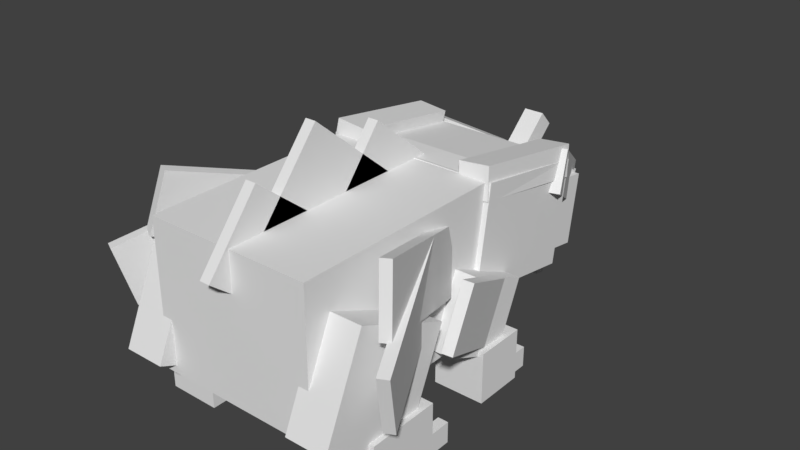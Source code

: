 # Source: Rhyhorn.blend  (saved by Blender 2.77.0; exported with 4.5.12 LTS)
import bpy
from mathutils import Matrix  # noqa: F401  (used for matrix-valued properties, if any)

bpy.ops.wm.read_factory_settings(use_empty=True)
scene = bpy.context.scene
scene.name = 'Scene'

# ---- collections
col_collection_1 = bpy.data.collections.new('Collection 1'); scene.collection.children.link(col_collection_1)

# ---- world
world_world = bpy.data.worlds.new('World'); scene.world = world_world
world_world.color = (0.05088, 0.05088, 0.05088)
world_world.use_sun_shadow = False
world_world.sun_shadow_jitter_overblur = 0.0
world_world.cycles.sampling_method = 'MANUAL'

# ---- meshes
me_body = bpy.data.meshes.new('Body')
me_body.from_pydata([(0.5, -0.4375, -0.75), (-0.5, -0.4375, -0.75), (-0.5, 0.4375, -0.75), (0.5, 0.4375, -0.75), (-0.5, -0.4375, 0.75), (0.5, -0.4375, 0.75), (0.5, 0.4375, 0.75), (-0.5, 0.4375, 0.75)], [], [(0, 1, 2, 3), (4, 5, 6, 7), (3, 2, 7, 6), (5, 4, 1, 0), (5, 0, 3, 6), (1, 4, 7, 2)])
_uv = me_body.uv_layers.new(name='UVMap')
_uv.uv.foreach_set('vector', [0.3125, 0.7031, 0.1875, 0.7031, 0.1875, 0.8125, 0.3125, 0.8125, 0.625, 0.7031, 0.5, 0.7031, 0.5, 0.8125, 0.625, 0.8125, 0.3125, 0.8125, 0.1875, 0.8125, 0.1875, 1.0, 0.3125, 1.0, 0.4375, 0.8125, 0.3125, 0.8125, 0.3125, 1.0, 0.4375, 1.0, 0.5, 0.7031, 0.3125, 0.7031, 0.3125, 0.8125, 0.5, 0.8125, 0.1875, 0.7031, 0.0, 0.7031, 0.0, 0.8125, 0.1875, 0.8125])
me_body.use_remesh_preserve_volume = False
me_body.use_remesh_preserve_attributes = False
me_body.use_mirror_vertex_groups = False
me_body.update()
me_left_front_leg = bpy.data.meshes.new('Left front leg')
me_left_front_leg.from_pydata([(0.09375, -0.2888, -0.1109), (-0.09375, -0.2888, -0.1109), (-0.09375, 0.1109, -0.2888), (0.09375, 0.1109, -0.2888), (-0.09375, -0.1109, 0.2888), (0.09375, -0.1109, 0.2888), (0.09375, 0.2888, 0.1109), (-0.09375, 0.2888, 0.1109)], [], [(0, 1, 2, 3), (4, 5, 6, 7), (3, 2, 7, 6), (5, 4, 1, 0), (5, 0, 3, 6), (1, 4, 7, 2)])
_uv = me_left_front_leg.uv_layers.new(name='UVMap')
_uv.uv.foreach_set('vector', [0.5156, 0.05469, 0.5391, 0.05469, 0.5391, 0.1094, 0.5156, 0.1094, 0.5938, 0.05469, 0.6172, 0.05469, 0.6172, 0.1094, 0.5938, 0.1094, 0.5156, 0.1094, 0.5391, 0.1094, 0.5391, 0.1641, 0.5156, 0.1641, 0.5391, 0.1094, 0.5625, 0.1094, 0.5625, 0.1641, 0.5391, 0.1641, 0.4609, 0.05469, 0.5156, 0.05469, 0.5156, 0.1094, 0.4609, 0.1094, 0.5391, 0.05469, 0.5938, 0.05469, 0.5938, 0.1094, 0.5391, 0.1094])
me_left_front_leg.use_remesh_preserve_volume = False
me_left_front_leg.use_remesh_preserve_attributes = False
me_left_front_leg.use_mirror_vertex_groups = False
me_left_front_leg.update()
me_left_front_foot = bpy.data.meshes.new('Left front foot')
me_left_front_foot.from_pydata([(0.1562, -0.1562, -0.1562), (-0.1562, -0.1562, -0.1562), (-0.1562, 0.1562, -0.1562), (0.1562, 0.1562, -0.1562), (-0.1562, -0.1562, 0.1563), (0.1562, -0.1562, 0.1563), (0.1562, 0.1562, 0.1563), (-0.1562, 0.1562, 0.1563)], [], [(0, 1, 2, 3), (4, 5, 6, 7), (3, 2, 7, 6), (5, 4, 1, 0), (5, 0, 3, 6), (1, 4, 7, 2)])
_uv = me_left_front_foot.uv_layers.new(name='UVMap')
_uv.uv.foreach_set('vector', [0.7031, 0.08594, 0.6641, 0.08594, 0.6641, 0.125, 0.7031, 0.125, 0.7812, 0.08594, 0.7422, 0.08594, 0.7422, 0.125, 0.7812, 0.125, 0.7031, 0.125, 0.6641, 0.125, 0.6641, 0.1641, 0.7031, 0.1641, 0.7422, 0.125, 0.7031, 0.125, 0.7031, 0.1641, 0.7422, 0.1641, 0.7422, 0.08594, 0.7031, 0.08594, 0.7031, 0.125, 0.7422, 0.125, 0.6641, 0.08594, 0.625, 0.08594, 0.625, 0.125, 0.6641, 0.125])
me_left_front_foot.use_remesh_preserve_volume = False
me_left_front_foot.use_remesh_preserve_attributes = False
me_left_front_foot.use_mirror_vertex_groups = False
me_left_front_foot.update()
me_left_front_claws_outer = bpy.data.meshes.new('Left front claws outer')
me_left_front_claws_outer.from_pydata([(0.03125, -0.0625, -0.0625), (-0.03125, -0.0625, -0.0625), (-0.03125, 0.0625, -0.0625), (0.03125, 0.0625, -0.0625), (-0.03125, -0.0625, 0.0625), (0.03125, -0.0625, 0.0625), (0.03125, 0.0625, 0.0625), (-0.03125, 0.0625, 0.0625)], [], [(0, 1, 2, 3), (4, 5, 6, 7), (3, 2, 7, 6), (5, 4, 1, 0), (5, 0, 3, 6), (1, 4, 7, 2)])
_uv = me_left_front_claws_outer.uv_layers.new(name='UVMap')
_uv.uv.foreach_set('vector', [0.1875, 0.1328, 0.1797, 0.1328, 0.1797, 0.1484, 0.1875, 0.1484, 0.2109, 0.1328, 0.2031, 0.1328, 0.2031, 0.1484, 0.2109, 0.1484, 0.1875, 0.1484, 0.1797, 0.1484, 0.1797, 0.1641, 0.1875, 0.1641, 0.1953, 0.1484, 0.1875, 0.1484, 0.1875, 0.1641, 0.1953, 0.1641, 0.2031, 0.1328, 0.1875, 0.1328, 0.1875, 0.1484, 0.2031, 0.1484, 0.1797, 0.1328, 0.1641, 0.1328, 0.1641, 0.1484, 0.1797, 0.1484])
me_left_front_claws_outer.use_remesh_preserve_volume = False
me_left_front_claws_outer.use_remesh_preserve_attributes = False
me_left_front_claws_outer.use_mirror_vertex_groups = False
me_left_front_claws_outer.update()
me_left_front_claws_inner = bpy.data.meshes.new('Left front claws inner')
me_left_front_claws_inner.from_pydata([(0.03125, -0.0625, -0.0625), (-0.03125, -0.0625, -0.0625), (-0.03125, 0.0625, -0.0625), (0.03125, 0.0625, -0.0625), (-0.03125, -0.0625, 0.0625), (0.03125, -0.0625, 0.0625), (0.03125, 0.0625, 0.0625), (-0.03125, 0.0625, 0.0625)], [], [(0, 1, 2, 3), (4, 5, 6, 7), (3, 2, 7, 6), (5, 4, 1, 0), (5, 0, 3, 6), (1, 4, 7, 2)])
_uv = me_left_front_claws_inner.uv_layers.new(name='UVMap')
_uv.uv.foreach_set('vector', [0.1797, 0.1328, 0.1875, 0.1328, 0.1875, 0.1484, 0.1797, 0.1484, 0.2031, 0.1328, 0.2109, 0.1328, 0.2109, 0.1484, 0.2031, 0.1484, 0.1797, 0.1484, 0.1875, 0.1484, 0.1875, 0.1641, 0.1797, 0.1641, 0.1875, 0.1484, 0.1953, 0.1484, 0.1953, 0.1641, 0.1875, 0.1641, 0.1641, 0.1328, 0.1797, 0.1328, 0.1797, 0.1484, 0.1641, 0.1484, 0.1875, 0.1328, 0.2031, 0.1328, 0.2031, 0.1484, 0.1875, 0.1484])
me_left_front_claws_inner.use_remesh_preserve_volume = False
me_left_front_claws_inner.use_remesh_preserve_attributes = False
me_left_front_claws_inner.use_mirror_vertex_groups = False
me_left_front_claws_inner.update()
me_left_leg_spines = bpy.data.meshes.new('Left leg spines')
me_left_leg_spines.from_pydata([(0.08928, -0.2709, -0.1315), (0.02862, -0.277, -0.1453), (0.03096, 0.06165, -0.3064), (0.09163, 0.06776, -0.2927), (-0.09163, -0.06776, 0.2927), (-0.03096, -0.06165, 0.3064), (-0.02862, 0.277, 0.1453), (-0.08928, 0.2709, 0.1315)], [], [(0, 1, 2, 3), (4, 5, 6, 7), (3, 2, 7, 6), (5, 4, 1, 0), (5, 0, 3, 6), (1, 4, 7, 2)])
_uv = me_left_leg_spines.uv_layers.new(name='UVMap')
_uv.uv.foreach_set('vector', [0.3906, 0.2031, 0.3828, 0.2031, 0.3828, 0.25, 0.3906, 0.25, 0.4609, 0.2031, 0.4531, 0.2031, 0.4531, 0.25, 0.4609, 0.25, 0.3906, 0.25, 0.3828, 0.25, 0.3828, 0.3125, 0.3906, 0.3125, 0.3984, 0.25, 0.3906, 0.25, 0.3906, 0.3125, 0.3984, 0.3125, 0.4531, 0.2031, 0.3906, 0.2031, 0.3906, 0.25, 0.4531, 0.25, 0.3828, 0.2031, 0.3203, 0.2031, 0.3203, 0.25, 0.3828, 0.25])
me_left_leg_spines.use_remesh_preserve_volume = False
me_left_leg_spines.use_remesh_preserve_attributes = False
me_left_leg_spines.use_mirror_vertex_groups = False
me_left_leg_spines.update()
me_head = bpy.data.meshes.new('Head')
me_head.from_pydata([(0.5312, -0.426, -0.6919), (-0.5312, -0.426, -0.6919), (-0.5312, 0.1913, -0.7897), (0.5312, 0.1913, -0.7897), (-0.5312, -0.3087, 0.04889), (0.5312, -0.3087, 0.04889), (0.5312, 0.3087, -0.04889), (-0.5312, 0.3087, -0.04889)], [], [(0, 1, 2, 3), (4, 5, 6, 7), (3, 2, 7, 6), (5, 4, 1, 0), (5, 0, 3, 6), (1, 4, 7, 2)])
_uv = me_head.uv_layers.new(name='UVMap')
_uv.uv.foreach_set('vector', [0.2266, 0.5234, 0.09375, 0.5234, 0.09375, 0.6016, 0.2266, 0.6016, 0.4531, 0.5234, 0.3203, 0.5234, 0.3203, 0.6016, 0.4531, 0.6016, 0.2266, 0.6016, 0.09375, 0.6016, 0.09375, 0.6953, 0.2266, 0.6953, 0.3594, 0.6016, 0.2266, 0.6016, 0.2266, 0.6953, 0.3594, 0.6953, 0.3203, 0.5234, 0.2266, 0.5234, 0.2266, 0.6016, 0.3203, 0.6016, 0.09375, 0.5234, 0.0, 0.5234, 0.0, 0.6016, 0.09375, 0.6016])
me_head.use_remesh_preserve_volume = False
me_head.use_remesh_preserve_attributes = False
me_head.use_mirror_vertex_groups = False
me_head.update()
me_snout_tip_head = bpy.data.meshes.new('Snout tip head')
me_snout_tip_head.from_pydata([(0.3125, -0.2368, 0.02406), (-0.3125, -0.2368, 0.02406), (-0.3125, 0.1459, -0.188), (0.3125, 0.1459, -0.188), (-0.3125, -0.1459, 0.188), (0.3125, -0.1459, 0.188), (0.3125, 0.2368, -0.02406), (-0.3125, 0.2368, -0.02406)], [], [(0, 1, 2, 3), (4, 5, 6, 7), (3, 2, 7, 6), (5, 4, 1, 0), (5, 0, 3, 6), (1, 4, 7, 2)])
_uv = me_snout_tip_head.uv_layers.new(name='UVMap')
_uv.uv.foreach_set('vector', [0.5, 0.3047, 0.5781, 0.3047, 0.5781, 0.3594, 0.5, 0.3594, 0.6016, 0.3047, 0.6797, 0.3047, 0.6797, 0.3594, 0.6016, 0.3594, 0.5, 0.3594, 0.5781, 0.3594, 0.5781, 0.3828, 0.5, 0.3828, 0.5781, 0.3594, 0.6562, 0.3594, 0.6562, 0.3828, 0.5781, 0.3828, 0.4766, 0.3047, 0.5, 0.3047, 0.5, 0.3594, 0.4766, 0.3594, 0.5781, 0.3047, 0.6016, 0.3047, 0.6016, 0.3594, 0.5781, 0.3594])
me_snout_tip_head.use_remesh_preserve_volume = False
me_snout_tip_head.use_remesh_preserve_attributes = False
me_snout_tip_head.use_mirror_vertex_groups = False
me_snout_tip_head.update()
me_jaw_head = bpy.data.meshes.new('Jaw head')
me_jaw_head.from_pydata([(0.3438, -0.125, -0.3125), (-0.3438, -0.125, -0.3125), (-0.3438, 0.125, -0.3125), (0.3438, 0.125, -0.3125), (-0.3438, -0.125, 0.3125), (0.3438, -0.125, 0.3125), (0.3438, 0.125, 0.3125), (-0.3438, 0.125, 0.3125)], [], [(0, 1, 2, 3), (4, 5, 6, 7), (3, 2, 7, 6), (5, 4, 1, 0), (5, 0, 3, 6), (1, 4, 7, 2)])
_uv = me_jaw_head.uv_layers.new(name='UVMap')
_uv.uv.foreach_set('vector', [0.5547, 0.1719, 0.6406, 0.1719, 0.6406, 0.2031, 0.5547, 0.2031, 0.7188, 0.1719, 0.8047, 0.1719, 0.8047, 0.2031, 0.7188, 0.2031, 0.5547, 0.2031, 0.6406, 0.2031, 0.6406, 0.2812, 0.5547, 0.2812, 0.6406, 0.2031, 0.7266, 0.2031, 0.7266, 0.2812, 0.6406, 0.2812, 0.4766, 0.1719, 0.5547, 0.1719, 0.5547, 0.2031, 0.4766, 0.2031, 0.6406, 0.1719, 0.7188, 0.1719, 0.7188, 0.2031, 0.6406, 0.2031])
me_jaw_head.use_remesh_preserve_volume = False
me_jaw_head.use_remesh_preserve_attributes = False
me_jaw_head.use_mirror_vertex_groups = False
me_jaw_head.update()
me_headfrill_pt1 = bpy.data.meshes.new('Headfrill pt1')
me_headfrill_pt1.from_pydata([(0.109, -0.1406, -0.3557), (-0.07743, -0.1602, -0.3557), (-0.09678, 0.02395, -0.385), (0.08969, 0.04355, -0.385), (-0.08969, -0.04355, 0.385), (0.09678, -0.02395, 0.385), (0.07743, 0.1602, 0.3557), (-0.109, 0.1406, 0.3557)], [], [(0, 1, 2, 3), (4, 5, 6, 7), (3, 2, 7, 6), (5, 4, 1, 0), (5, 0, 3, 6), (1, 4, 7, 2)])
_uv = me_headfrill_pt1.uv_layers.new(name='UVMap')
_uv.uv.foreach_set('vector', [0.1172, 0.3672, 0.09375, 0.3672, 0.09375, 0.3906, 0.1172, 0.3906, 0.2344, 0.3672, 0.2109, 0.3672, 0.2109, 0.3906, 0.2344, 0.3906, 0.1172, 0.3906, 0.09375, 0.3906, 0.09375, 0.4844, 0.1172, 0.4844, 0.1406, 0.3906, 0.1172, 0.3906, 0.1172, 0.4844, 0.1406, 0.4844, 0.2109, 0.3672, 0.1172, 0.3672, 0.1172, 0.3906, 0.2109, 0.3906, 0.09375, 0.3672, 0.0, 0.3672, 0.0, 0.3906, 0.09375, 0.3906])
me_headfrill_pt1.use_remesh_preserve_volume = False
me_headfrill_pt1.use_remesh_preserve_attributes = False
me_headfrill_pt1.use_mirror_vertex_groups = False
me_headfrill_pt1.update()
me_fangs_head = bpy.data.meshes.new('Fangs head')
me_fangs_head.from_pydata([(0.4062, -0.06662, -0.02109), (-0.4062, -0.06662, -0.02109), (-0.4062, 0.05684, -0.04064), (0.4062, 0.05684, -0.04064), (-0.4062, -0.05684, 0.04064), (0.4062, -0.05684, 0.04064), (0.4062, 0.06662, 0.02109), (-0.4062, 0.06662, 0.02109)], [], [(0, 1, 2, 3), (4, 5, 6, 7), (3, 2, 7, 6), (5, 4, 1, 0), (5, 0, 3, 6), (1, 4, 7, 2)])
_uv = me_fangs_head.uv_layers.new(name='UVMap')
_uv.uv.foreach_set('vector', [0.4844, 0.8281, 0.5859, 0.8281, 0.5859, 0.8438, 0.4844, 0.8438, 0.5938, 0.8281, 0.6953, 0.8281, 0.6953, 0.8438, 0.5938, 0.8438, 0.4844, 0.8438, 0.5859, 0.8438, 0.5859, 0.8516, 0.4844, 0.8516, 0.5859, 0.8438, 0.6875, 0.8438, 0.6875, 0.8516, 0.5859, 0.8516, 0.4766, 0.8281, 0.4844, 0.8281, 0.4844, 0.8438, 0.4766, 0.8438, 0.5859, 0.8281, 0.5938, 0.8281, 0.5938, 0.8438, 0.5859, 0.8438])
me_fangs_head.use_remesh_preserve_volume = False
me_fangs_head.use_remesh_preserve_attributes = False
me_fangs_head.use_mirror_vertex_groups = False
me_fangs_head.update()
me_headfrill_pt2 = bpy.data.meshes.new('Headfrill pt2')
me_headfrill_pt2.from_pydata([(0.07743, -0.1602, -0.3557), (-0.109, -0.1406, -0.3557), (-0.08969, 0.04355, -0.385), (0.09678, 0.02395, -0.385), (-0.09678, -0.02395, 0.385), (0.08969, -0.04355, 0.385), (0.109, 0.1406, 0.3557), (-0.07743, 0.1602, 0.3557)], [], [(0, 1, 2, 3), (4, 5, 6, 7), (3, 2, 7, 6), (5, 4, 1, 0), (5, 0, 3, 6), (1, 4, 7, 2)])
_uv = me_headfrill_pt2.uv_layers.new(name='UVMap')
_uv.uv.foreach_set('vector', [0.3594, 0.3672, 0.3359, 0.3672, 0.3359, 0.3906, 0.3594, 0.3906, 0.4766, 0.3672, 0.4531, 0.3672, 0.4531, 0.3906, 0.4766, 0.3906, 0.3594, 0.3906, 0.3359, 0.3906, 0.3359, 0.4844, 0.3594, 0.4844, 0.3828, 0.3906, 0.3594, 0.3906, 0.3594, 0.4844, 0.3828, 0.4844, 0.4531, 0.3672, 0.3594, 0.3672, 0.3594, 0.3906, 0.4531, 0.3906, 0.3359, 0.3672, 0.2422, 0.3672, 0.2422, 0.3906, 0.3359, 0.3906])
me_headfrill_pt2.use_remesh_preserve_volume = False
me_headfrill_pt2.use_remesh_preserve_attributes = False
me_headfrill_pt2.use_mirror_vertex_groups = False
me_headfrill_pt2.update()
me_horn_head = bpy.data.meshes.new('Horn head')
me_horn_head.from_pydata([(0.0625, -0.1523, 0.07165), (-0.0625, -0.1523, 0.07165), (-0.0625, 0.06085, -0.1569), (0.0625, 0.06085, -0.1569), (-0.0625, -0.06085, 0.1569), (0.0625, -0.06085, 0.1569), (0.0625, 0.1523, -0.07165), (-0.0625, 0.1523, -0.07165)], [], [(0, 1, 2, 3), (4, 5, 6, 7), (3, 2, 7, 6), (5, 4, 1, 0), (5, 0, 3, 6), (1, 4, 7, 2)])
_uv = me_horn_head.uv_layers.new(name='UVMap')
_uv.uv.foreach_set('vector', [0.4922, 0.4531, 0.5078, 0.4531, 0.5078, 0.4922, 0.4922, 0.4922, 0.5234, 0.4531, 0.5391, 0.4531, 0.5391, 0.4922, 0.5234, 0.4922, 0.4922, 0.4922, 0.5078, 0.4922, 0.5078, 0.5078, 0.4922, 0.5078, 0.5078, 0.4922, 0.5234, 0.4922, 0.5234, 0.5078, 0.5078, 0.5078, 0.4766, 0.4531, 0.4922, 0.4531, 0.4922, 0.4922, 0.4766, 0.4922, 0.5078, 0.4531, 0.5234, 0.4531, 0.5234, 0.4922, 0.5078, 0.4922])
me_horn_head.use_remesh_preserve_volume = False
me_horn_head.use_remesh_preserve_attributes = False
me_horn_head.use_mirror_vertex_groups = False
me_horn_head.update()
me_snoutarea_frill1_head = bpy.data.meshes.new('Snoutarea frill1 head')
me_snoutarea_frill1_head.from_pydata([(-0.05557, -0.2746, -0.2433), (-0.1696, -0.2681, -0.1925), (-0.2068, -0.04765, -0.3044), (-0.09277, -0.05419, -0.3552), (0.09277, 0.05419, 0.3552), (0.2068, 0.04765, 0.3044), (0.1696, 0.2681, 0.1925), (0.05557, 0.2746, 0.2433)], [], [(0, 1, 2, 3), (4, 5, 6, 7), (3, 2, 7, 6), (5, 4, 1, 0), (5, 0, 3, 6), (1, 4, 7, 2)])
_uv = me_snoutarea_frill1_head.uv_layers.new(name='UVMap')
_uv.uv.foreach_set('vector', [0.5625, 0.3906, 0.5781, 0.3906, 0.5781, 0.4219, 0.5625, 0.4219, 0.6641, 0.3906, 0.6797, 0.3906, 0.6797, 0.4219, 0.6641, 0.4219, 0.5625, 0.4219, 0.5781, 0.4219, 0.5781, 0.5078, 0.5625, 0.5078, 0.5781, 0.4219, 0.5938, 0.4219, 0.5938, 0.5078, 0.5781, 0.5078, 0.4766, 0.3906, 0.5625, 0.3906, 0.5625, 0.4219, 0.4766, 0.4219, 0.5781, 0.3906, 0.6641, 0.3906, 0.6641, 0.4219, 0.5781, 0.4219])
me_snoutarea_frill1_head.use_remesh_preserve_volume = False
me_snoutarea_frill1_head.use_remesh_preserve_attributes = False
me_snoutarea_frill1_head.use_mirror_vertex_groups = False
me_snoutarea_frill1_head.update()
me_snoutarea_frill2_head = bpy.data.meshes.new('Snoutarea frill2 head')
me_snoutarea_frill2_head.from_pydata([(0.1696, -0.2681, -0.1925), (0.05557, -0.2746, -0.2433), (0.09277, -0.05419, -0.3552), (0.2068, -0.04765, -0.3044), (-0.2068, 0.04765, 0.3044), (-0.09277, 0.05419, 0.3552), (-0.05557, 0.2746, 0.2433), (-0.1696, 0.2681, 0.1925)], [], [(0, 1, 2, 3), (4, 5, 6, 7), (3, 2, 7, 6), (5, 4, 1, 0), (5, 0, 3, 6), (1, 4, 7, 2)])
_uv = me_snoutarea_frill2_head.uv_layers.new(name='UVMap')
_uv.uv.foreach_set('vector', [0.5625, 0.3906, 0.5781, 0.3906, 0.5781, 0.4219, 0.5625, 0.4219, 0.6641, 0.3906, 0.6797, 0.3906, 0.6797, 0.4219, 0.6641, 0.4219, 0.5625, 0.4219, 0.5781, 0.4219, 0.5781, 0.5078, 0.5625, 0.5078, 0.5781, 0.4219, 0.5938, 0.4219, 0.5938, 0.5078, 0.5781, 0.5078, 0.4766, 0.3906, 0.5625, 0.3906, 0.5625, 0.4219, 0.4766, 0.4219, 0.5781, 0.3906, 0.6641, 0.3906, 0.6641, 0.4219, 0.5781, 0.4219])
me_snoutarea_frill2_head.use_remesh_preserve_volume = False
me_snoutarea_frill2_head.use_remesh_preserve_attributes = False
me_snoutarea_frill2_head.use_mirror_vertex_groups = False
me_snoutarea_frill2_head.update()
me_snoutarea_lift_head = bpy.data.meshes.new('Snoutarea lift head')
me_snoutarea_lift_head.from_pydata([(0.375, -0.1716, -0.1494), (-0.375, -0.1716, -0.1494), (-0.375, -0.06672, -0.2175), (0.375, -0.06672, -0.2175), (-0.375, 0.06672, 0.2175), (0.375, 0.06672, 0.2175), (0.375, 0.1716, 0.1494), (-0.375, 0.1716, 0.1494)], [], [(0, 1, 2, 3), (4, 5, 6, 7), (3, 2, 7, 6), (5, 4, 1, 0), (5, 0, 3, 6), (1, 4, 7, 2)])
_uv = me_snoutarea_lift_head.uv_layers.new(name='UVMap')
_uv.uv.foreach_set('vector', [0.625, 0.625, 0.5312, 0.625, 0.5312, 0.6406, 0.625, 0.6406, 0.7734, 0.625, 0.6797, 0.625, 0.6797, 0.6406, 0.7734, 0.6406, 0.625, 0.6406, 0.5312, 0.6406, 0.5312, 0.6953, 0.625, 0.6953, 0.7188, 0.6406, 0.625, 0.6406, 0.625, 0.6953, 0.7188, 0.6953, 0.6797, 0.625, 0.625, 0.625, 0.625, 0.6406, 0.6797, 0.6406, 0.5312, 0.625, 0.4766, 0.625, 0.4766, 0.6406, 0.5312, 0.6406])
me_snoutarea_lift_head.use_remesh_preserve_volume = False
me_snoutarea_lift_head.use_remesh_preserve_attributes = False
me_snoutarea_lift_head.use_mirror_vertex_groups = False
me_snoutarea_lift_head.update()
me_snoutarea_upper_head = bpy.data.meshes.new('Snoutarea upper head')
me_snoutarea_upper_head.from_pydata([(0.4062, -0.2503, -0.1818), (-0.4062, -0.2503, -0.1818), (-0.4062, 0.1818, -0.2503), (0.4062, 0.1818, -0.2503), (-0.4062, -0.1818, 0.2503), (0.4062, -0.1818, 0.2503), (0.4062, 0.2503, 0.1818), (-0.4062, 0.2503, 0.1818)], [], [(0, 1, 2, 3), (4, 5, 6, 7), (3, 2, 7, 6), (5, 4, 1, 0), (5, 0, 3, 6), (1, 4, 7, 2)])
_uv = me_snoutarea_upper_head.uv_layers.new(name='UVMap')
_uv.uv.foreach_set('vector', [0.6328, 0.5078, 0.5312, 0.5078, 0.5312, 0.5625, 0.6328, 0.5625, 0.7891, 0.5078, 0.6875, 0.5078, 0.6875, 0.5625, 0.7891, 0.5625, 0.6328, 0.5625, 0.5312, 0.5625, 0.5312, 0.6172, 0.6328, 0.6172, 0.7344, 0.5625, 0.6328, 0.5625, 0.6328, 0.6172, 0.7344, 0.6172, 0.6875, 0.5078, 0.6328, 0.5078, 0.6328, 0.5625, 0.6875, 0.5625, 0.5312, 0.5078, 0.4766, 0.5078, 0.4766, 0.5625, 0.5312, 0.5625])
me_snoutarea_upper_head.use_remesh_preserve_volume = False
me_snoutarea_upper_head.use_remesh_preserve_attributes = False
me_snoutarea_upper_head.use_mirror_vertex_groups = False
me_snoutarea_upper_head.update()
me_left_body_spines = bpy.data.meshes.new('Left body spines')
me_left_body_spines.from_pydata([(0.2351, -0.05965, -0.4107), (0.1789, -0.05965, -0.4381), (0.1336, 0.3008, -0.3452), (0.1898, 0.3008, -0.3178), (-0.1898, -0.3008, 0.3178), (-0.1336, -0.3008, 0.3452), (-0.1789, 0.05965, 0.4381), (-0.2351, 0.05965, 0.4107)], [], [(0, 1, 2, 3), (4, 5, 6, 7), (3, 2, 7, 6), (5, 4, 1, 0), (5, 0, 3, 6), (1, 4, 7, 2)])
_uv = me_left_body_spines.uv_layers.new(name='UVMap')
_uv.uv.foreach_set('vector', [0.875, 0.8438, 0.8828, 0.8438, 0.8828, 0.8906, 0.875, 0.8906, 0.9922, 0.8438, 1.0, 0.8438, 1.0, 0.8906, 0.9922, 0.8906, 0.875, 0.8906, 0.8828, 0.8906, 0.8828, 1.0, 0.875, 1.0, 0.8828, 0.8906, 0.8906, 0.8906, 0.8906, 1.0, 0.8828, 1.0, 0.7656, 0.8438, 0.875, 0.8438, 0.875, 0.8906, 0.7656, 0.8906, 0.8828, 0.8438, 0.9922, 0.8438, 0.9922, 0.8906, 0.8828, 0.8906])
me_left_body_spines.use_remesh_preserve_volume = False
me_left_body_spines.use_remesh_preserve_attributes = False
me_left_body_spines.use_mirror_vertex_groups = False
me_left_body_spines.update()
me_body_spine1 = bpy.data.meshes.new('Body spine1')
me_body_spine1.from_pydata([(0.03125, -0.5367, 0.03247), (-0.03125, -0.5367, 0.03247), (-0.03125, 0.1433, -0.5182), (0.03125, 0.1433, -0.5182), (-0.03125, -0.1433, 0.5182), (0.03125, -0.1433, 0.5182), (0.03125, 0.5367, -0.03247), (-0.03125, 0.5367, -0.03247)], [], [(0, 1, 2, 3), (4, 5, 6, 7), (3, 2, 7, 6), (5, 4, 1, 0), (5, 0, 3, 6), (1, 4, 7, 2)])
_uv = me_body_spine1.uv_layers.new(name='UVMap')
_uv.uv.foreach_set('vector', [0.07812, 0.1797, 0.08594, 0.1797, 0.08594, 0.2891, 0.07812, 0.2891, 0.1641, 0.1797, 0.1719, 0.1797, 0.1719, 0.2891, 0.1641, 0.2891, 0.07812, 0.2891, 0.08594, 0.2891, 0.08594, 0.3672, 0.07812, 0.3672, 0.08594, 0.2891, 0.09375, 0.2891, 0.09375, 0.3672, 0.08594, 0.3672, 0.0, 0.1797, 0.07812, 0.1797, 0.07812, 0.2891, 0.0, 0.2891, 0.08594, 0.1797, 0.1641, 0.1797, 0.1641, 0.2891, 0.08594, 0.2891])
me_body_spine1.use_remesh_preserve_volume = False
me_body_spine1.use_remesh_preserve_attributes = False
me_body_spine1.use_mirror_vertex_groups = False
me_body_spine1.update()
me_body_spine2 = bpy.data.meshes.new('Body spine2')
me_body_spine2.from_pydata([(0.03125, -0.04183, -0.536), (-0.03125, -0.04183, -0.536), (-0.03125, 0.5206, 0.1343), (0.03125, 0.5206, 0.1343), (-0.03125, -0.5206, -0.1343), (0.03125, -0.5206, -0.1343), (0.03125, 0.04183, 0.536), (-0.03125, 0.04183, 0.536)], [], [(0, 1, 2, 3), (4, 5, 6, 7), (3, 2, 7, 6), (5, 4, 1, 0), (5, 0, 3, 6), (1, 4, 7, 2)])
_uv = me_body_spine2.uv_layers.new(name='UVMap')
_uv.uv.foreach_set('vector', [0.07812, 0.1797, 0.08594, 0.1797, 0.08594, 0.2891, 0.07812, 0.2891, 0.1641, 0.1797, 0.1719, 0.1797, 0.1719, 0.2891, 0.1641, 0.2891, 0.07812, 0.2891, 0.08594, 0.2891, 0.08594, 0.3672, 0.07812, 0.3672, 0.08594, 0.2891, 0.09375, 0.2891, 0.09375, 0.3672, 0.08594, 0.3672, 0.0, 0.1797, 0.07812, 0.1797, 0.07812, 0.2891, 0.0, 0.2891, 0.08594, 0.1797, 0.1641, 0.1797, 0.1641, 0.2891, 0.08594, 0.2891])
me_body_spine2.use_remesh_preserve_volume = False
me_body_spine2.use_remesh_preserve_attributes = False
me_body_spine2.use_mirror_vertex_groups = False
me_body_spine2.update()
me_body_spine3 = bpy.data.meshes.new('Body spine3')
me_body_spine3.from_pydata([(0.03125, -0.3909, -0.08553), (-0.03125, -0.3909, -0.08553), (-0.03125, -0.002376, -0.4002), (0.03125, -0.002376, -0.4002), (-0.03125, 0.002376, 0.4002), (0.03125, 0.002376, 0.4002), (0.03125, 0.3909, 0.08553), (-0.03125, 0.3909, 0.08553)], [], [(0, 1, 2, 3), (4, 5, 6, 7), (3, 2, 7, 6), (5, 4, 1, 0), (5, 0, 3, 6), (1, 4, 7, 2)])
_uv = me_body_spine3.uv_layers.new(name='UVMap')
_uv.uv.foreach_set('vector', [0.07812, 0.2266, 0.08594, 0.2266, 0.08594, 0.2891, 0.07812, 0.2891, 0.1641, 0.2266, 0.1719, 0.2266, 0.1719, 0.2891, 0.1641, 0.2891, 0.07812, 0.2891, 0.08594, 0.2891, 0.08594, 0.3672, 0.07812, 0.3672, 0.08594, 0.2891, 0.09375, 0.2891, 0.09375, 0.3672, 0.08594, 0.3672, 0.0, 0.2266, 0.07812, 0.2266, 0.07812, 0.2891, 0.0, 0.2891, 0.08594, 0.2266, 0.1641, 0.2266, 0.1641, 0.2891, 0.08594, 0.2891])
me_body_spine3.use_remesh_preserve_volume = False
me_body_spine3.use_remesh_preserve_attributes = False
me_body_spine3.use_mirror_vertex_groups = False
me_body_spine3.update()
me_right_body_spines2 = bpy.data.meshes.new('Right body spines2')
me_right_body_spines2.from_pydata([(-0.0787, -0.2969, -0.3649), (-0.1368, -0.3024, -0.3426), (-0.2032, 0.05674, -0.4278), (-0.145, 0.06218, -0.4501), (0.145, -0.06218, 0.4501), (0.2032, -0.05674, 0.4278), (0.1368, 0.3024, 0.3426), (0.0787, 0.2969, 0.3649)], [], [(0, 1, 2, 3), (4, 5, 6, 7), (3, 2, 7, 6), (5, 4, 1, 0), (5, 0, 3, 6), (1, 4, 7, 2)])
_uv = me_right_body_spines2.uv_layers.new(name='UVMap')
_uv.uv.foreach_set('vector', [0.8828, 0.6406, 0.875, 0.6406, 0.875, 0.6875, 0.8828, 0.6875, 1.0, 0.6406, 0.9922, 0.6406, 0.9922, 0.6875, 1.0, 0.6875, 0.8828, 0.6875, 0.875, 0.6875, 0.875, 0.7969, 0.8828, 0.7969, 0.8906, 0.6875, 0.8828, 0.6875, 0.8828, 0.7969, 0.8906, 0.7969, 0.9922, 0.6406, 0.8828, 0.6406, 0.8828, 0.6875, 0.9922, 0.6875, 0.875, 0.6406, 0.7656, 0.6406, 0.7656, 0.6875, 0.875, 0.6875])
me_right_body_spines2.use_remesh_preserve_volume = False
me_right_body_spines2.use_remesh_preserve_attributes = False
me_right_body_spines2.use_mirror_vertex_groups = False
me_right_body_spines2.update()
me_right_body_spines = bpy.data.meshes.new('Right body spines')
me_right_body_spines.from_pydata([(-0.1789, -0.05964, -0.4381), (-0.2351, -0.05964, -0.4107), (-0.1898, 0.3008, -0.3178), (-0.1336, 0.3008, -0.3452), (0.1336, -0.3008, 0.3452), (0.1898, -0.3008, 0.3178), (0.2351, 0.05964, 0.4107), (0.1789, 0.05964, 0.4381)], [], [(0, 1, 2, 3), (4, 5, 6, 7), (3, 2, 7, 6), (5, 4, 1, 0), (5, 0, 3, 6), (1, 4, 7, 2)])
_uv = me_right_body_spines.uv_layers.new(name='UVMap')
_uv.uv.foreach_set('vector', [0.875, 0.8438, 0.8828, 0.8438, 0.8828, 0.8906, 0.875, 0.8906, 0.9922, 0.8438, 1.0, 0.8438, 1.0, 0.8906, 0.9922, 0.8906, 0.875, 0.8906, 0.8828, 0.8906, 0.8828, 1.0, 0.875, 1.0, 0.8828, 0.8906, 0.8906, 0.8906, 0.8906, 1.0, 0.8828, 1.0, 0.7656, 0.8438, 0.875, 0.8438, 0.875, 0.8906, 0.7656, 0.8906, 0.8828, 0.8438, 0.9922, 0.8438, 0.9922, 0.8906, 0.8828, 0.8906])
me_right_body_spines.use_remesh_preserve_volume = False
me_right_body_spines.use_remesh_preserve_attributes = False
me_right_body_spines.use_mirror_vertex_groups = False
me_right_body_spines.update()
me_left_body_spines2 = bpy.data.meshes.new('Left body spines2')
me_left_body_spines2.from_pydata([(0.1368, -0.3024, -0.3426), (0.07865, -0.297, -0.3649), (0.145, 0.06214, -0.4502), (0.2032, 0.05669, -0.4278), (-0.2032, -0.05669, 0.4278), (-0.145, -0.06214, 0.4502), (-0.07865, 0.297, 0.3649), (-0.1368, 0.3024, 0.3426)], [], [(0, 1, 2, 3), (4, 5, 6, 7), (3, 2, 7, 6), (5, 4, 1, 0), (5, 0, 3, 6), (1, 4, 7, 2)])
_uv = me_left_body_spines2.uv_layers.new(name='UVMap')
_uv.uv.foreach_set('vector', [0.875, 0.6406, 0.8828, 0.6406, 0.8828, 0.6875, 0.875, 0.6875, 0.9922, 0.6406, 1.0, 0.6406, 1.0, 0.6875, 0.9922, 0.6875, 0.875, 0.6875, 0.8828, 0.6875, 0.8828, 0.7969, 0.875, 0.7969, 0.8828, 0.6875, 0.8906, 0.6875, 0.8906, 0.7969, 0.8828, 0.7969, 0.7656, 0.6406, 0.875, 0.6406, 0.875, 0.6875, 0.7656, 0.6875, 0.8828, 0.6406, 0.9922, 0.6406, 0.9922, 0.6875, 0.8828, 0.6875])
me_left_body_spines2.use_remesh_preserve_volume = False
me_left_body_spines2.use_remesh_preserve_attributes = False
me_left_body_spines2.use_mirror_vertex_groups = False
me_left_body_spines2.update()
me_left_hind_leg = bpy.data.meshes.new('Left hind leg')
me_left_hind_leg.from_pydata([(0.125, -0.4126, -0.1584), (-0.125, -0.4126, -0.1584), (-0.125, 0.1584, -0.4126), (0.125, 0.1584, -0.4126), (-0.125, -0.1584, 0.4126), (0.125, -0.1584, 0.4126), (0.125, 0.4126, 0.1584), (-0.125, 0.4126, 0.1584)], [], [(0, 1, 2, 3), (4, 5, 6, 7), (3, 2, 7, 6), (5, 4, 1, 0), (5, 0, 3, 6), (1, 4, 7, 2)])
_uv = me_left_hind_leg.uv_layers.new(name='UVMap')
_uv.uv.foreach_set('vector', [0.1094, 0.007813, 0.07812, 0.007813, 0.07812, 0.08594, 0.1094, 0.08594, 0.2188, 0.007813, 0.1875, 0.007813, 0.1875, 0.08594, 0.2188, 0.08594, 0.1094, 0.08594, 0.07812, 0.08594, 0.07812, 0.1641, 0.1094, 0.1641, 0.1406, 0.08594, 0.1094, 0.08594, 0.1094, 0.1641, 0.1406, 0.1641, 0.1875, 0.007813, 0.1094, 0.007813, 0.1094, 0.08594, 0.1875, 0.08594, 0.07812, 0.007813, 0.0, 0.007813, 0.0, 0.08594, 0.07812, 0.08594])
me_left_hind_leg.use_remesh_preserve_volume = False
me_left_hind_leg.use_remesh_preserve_attributes = False
me_left_hind_leg.use_mirror_vertex_groups = False
me_left_hind_leg.update()
me_left_hind_foot = bpy.data.meshes.new('Left hind foot')
me_left_hind_foot.from_pydata([(0.1562, -0.1563, -0.2187), (-0.1562, -0.1563, -0.2187), (-0.1562, 0.1562, -0.2187), (0.1562, 0.1562, -0.2187), (-0.1562, -0.1563, 0.2188), (0.1562, -0.1563, 0.2188), (0.1562, 0.1562, 0.2188), (-0.1562, 0.1562, 0.2188)], [], [(0, 1, 2, 3), (4, 5, 6, 7), (3, 2, 7, 6), (5, 4, 1, 0), (5, 0, 3, 6), (1, 4, 7, 2)])
_uv = me_left_hind_foot.uv_layers.new(name='UVMap')
_uv.uv.foreach_set('vector', [0.2734, 0.07031, 0.3125, 0.07031, 0.3125, 0.1094, 0.2734, 0.1094, 0.3672, 0.07031, 0.4062, 0.07031, 0.4062, 0.1094, 0.3672, 0.1094, 0.2734, 0.1094, 0.3125, 0.1094, 0.3125, 0.1641, 0.2734, 0.1641, 0.3125, 0.1094, 0.3516, 0.1094, 0.3516, 0.1641, 0.3125, 0.1641, 0.2188, 0.07031, 0.2734, 0.07031, 0.2734, 0.1094, 0.2188, 0.1094, 0.3125, 0.07031, 0.3672, 0.07031, 0.3672, 0.1094, 0.3125, 0.1094])
me_left_hind_foot.use_remesh_preserve_volume = False
me_left_hind_foot.use_remesh_preserve_attributes = False
me_left_hind_foot.use_mirror_vertex_groups = False
me_left_hind_foot.update()
me_left_hind_claws_inner = bpy.data.meshes.new('Left hind claws inner')
me_left_hind_claws_inner.from_pydata([(0.03125, -0.0625, -0.0625), (-0.03125, -0.0625, -0.0625), (-0.03125, 0.0625, -0.0625), (0.03125, 0.0625, -0.0625), (-0.03125, -0.0625, 0.0625), (0.03125, -0.0625, 0.0625), (0.03125, 0.0625, 0.0625), (-0.03125, 0.0625, 0.0625)], [], [(0, 1, 2, 3), (4, 5, 6, 7), (3, 2, 7, 6), (5, 4, 1, 0), (5, 0, 3, 6), (1, 4, 7, 2)])
_uv = me_left_hind_claws_inner.uv_layers.new(name='UVMap')
_uv.uv.foreach_set('vector', [0.1797, 0.1328, 0.1875, 0.1328, 0.1875, 0.1484, 0.1797, 0.1484, 0.2031, 0.1328, 0.2109, 0.1328, 0.2109, 0.1484, 0.2031, 0.1484, 0.1797, 0.1484, 0.1875, 0.1484, 0.1875, 0.1641, 0.1797, 0.1641, 0.1875, 0.1484, 0.1953, 0.1484, 0.1953, 0.1641, 0.1875, 0.1641, 0.1641, 0.1328, 0.1797, 0.1328, 0.1797, 0.1484, 0.1641, 0.1484, 0.1875, 0.1328, 0.2031, 0.1328, 0.2031, 0.1484, 0.1875, 0.1484])
me_left_hind_claws_inner.use_remesh_preserve_volume = False
me_left_hind_claws_inner.use_remesh_preserve_attributes = False
me_left_hind_claws_inner.use_mirror_vertex_groups = False
me_left_hind_claws_inner.update()
me_left_hind_claws_outer = bpy.data.meshes.new('Left hind claws outer')
me_left_hind_claws_outer.from_pydata([(0.03125, -0.0625, -0.0625), (-0.03125, -0.0625, -0.0625), (-0.03125, 0.0625, -0.0625), (0.03125, 0.0625, -0.0625), (-0.03125, -0.0625, 0.0625), (0.03125, -0.0625, 0.0625), (0.03125, 0.0625, 0.0625), (-0.03125, 0.0625, 0.0625)], [], [(0, 1, 2, 3), (4, 5, 6, 7), (3, 2, 7, 6), (5, 4, 1, 0), (5, 0, 3, 6), (1, 4, 7, 2)])
_uv = me_left_hind_claws_outer.uv_layers.new(name='UVMap')
_uv.uv.foreach_set('vector', [0.1875, 0.1328, 0.1797, 0.1328, 0.1797, 0.1484, 0.1875, 0.1484, 0.2109, 0.1328, 0.2031, 0.1328, 0.2031, 0.1484, 0.2109, 0.1484, 0.1875, 0.1484, 0.1797, 0.1484, 0.1797, 0.1641, 0.1875, 0.1641, 0.1953, 0.1484, 0.1875, 0.1484, 0.1875, 0.1641, 0.1953, 0.1641, 0.2031, 0.1328, 0.1875, 0.1328, 0.1875, 0.1484, 0.2031, 0.1484, 0.1797, 0.1328, 0.1641, 0.1328, 0.1641, 0.1484, 0.1797, 0.1484])
me_left_hind_claws_outer.use_remesh_preserve_volume = False
me_left_hind_claws_outer.use_remesh_preserve_attributes = False
me_left_hind_claws_outer.use_mirror_vertex_groups = False
me_left_hind_claws_outer.update()
me_right_front_leg = bpy.data.meshes.new('Right front leg')
me_right_front_leg.from_pydata([(0.09375, -0.2888, -0.1109), (-0.09375, -0.2888, -0.1109), (-0.09375, 0.1109, -0.2888), (0.09375, 0.1109, -0.2888), (-0.09375, -0.1109, 0.2888), (0.09375, -0.1109, 0.2888), (0.09375, 0.2888, 0.1109), (-0.09375, 0.2888, 0.1109)], [], [(0, 1, 2, 3), (4, 5, 6, 7), (3, 2, 7, 6), (5, 4, 1, 0), (5, 0, 3, 6), (1, 4, 7, 2)])
_uv = me_right_front_leg.uv_layers.new(name='UVMap')
_uv.uv.foreach_set('vector', [0.5156, 0.05469, 0.5391, 0.05469, 0.5391, 0.1094, 0.5156, 0.1094, 0.5938, 0.05469, 0.6172, 0.05469, 0.6172, 0.1094, 0.5938, 0.1094, 0.5156, 0.1094, 0.5391, 0.1094, 0.5391, 0.1641, 0.5156, 0.1641, 0.5391, 0.1094, 0.5625, 0.1094, 0.5625, 0.1641, 0.5391, 0.1641, 0.4609, 0.05469, 0.5156, 0.05469, 0.5156, 0.1094, 0.4609, 0.1094, 0.5391, 0.05469, 0.5938, 0.05469, 0.5938, 0.1094, 0.5391, 0.1094])
me_right_front_leg.use_remesh_preserve_volume = False
me_right_front_leg.use_remesh_preserve_attributes = False
me_right_front_leg.use_mirror_vertex_groups = False
me_right_front_leg.update()
me_right_leg_spines = bpy.data.meshes.new('Right leg spines')
me_right_leg_spines.from_pydata([(-0.02862, -0.277, -0.1453), (-0.08928, -0.2709, -0.1315), (-0.09163, 0.06776, -0.2927), (-0.03096, 0.06165, -0.3064), (0.03096, -0.06165, 0.3064), (0.09163, -0.06776, 0.2927), (0.08928, 0.2709, 0.1315), (0.02862, 0.277, 0.1453)], [], [(0, 1, 2, 3), (4, 5, 6, 7), (3, 2, 7, 6), (5, 4, 1, 0), (5, 0, 3, 6), (1, 4, 7, 2)])
_uv = me_right_leg_spines.uv_layers.new(name='UVMap')
_uv.uv.foreach_set('vector', [0.3906, 0.2031, 0.3828, 0.2031, 0.3828, 0.25, 0.3906, 0.25, 0.4609, 0.2031, 0.4531, 0.2031, 0.4531, 0.25, 0.4609, 0.25, 0.3906, 0.25, 0.3828, 0.25, 0.3828, 0.3125, 0.3906, 0.3125, 0.3984, 0.25, 0.3906, 0.25, 0.3906, 0.3125, 0.3984, 0.3125, 0.4531, 0.2031, 0.3906, 0.2031, 0.3906, 0.25, 0.4531, 0.25, 0.3828, 0.2031, 0.3203, 0.2031, 0.3203, 0.25, 0.3828, 0.25])
me_right_leg_spines.use_remesh_preserve_volume = False
me_right_leg_spines.use_remesh_preserve_attributes = False
me_right_leg_spines.use_mirror_vertex_groups = False
me_right_leg_spines.update()
me_right_front_foot = bpy.data.meshes.new('Right front foot')
me_right_front_foot.from_pydata([(0.1562, -0.1562, -0.1562), (-0.1562, -0.1562, -0.1562), (-0.1562, 0.1562, -0.1562), (0.1562, 0.1562, -0.1562), (-0.1562, -0.1562, 0.1563), (0.1562, -0.1562, 0.1563), (0.1562, 0.1562, 0.1563), (-0.1562, 0.1562, 0.1563)], [], [(0, 1, 2, 3), (4, 5, 6, 7), (3, 2, 7, 6), (5, 4, 1, 0), (5, 0, 3, 6), (1, 4, 7, 2)])
_uv = me_right_front_foot.uv_layers.new(name='UVMap')
_uv.uv.foreach_set('vector', [0.6641, 0.08594, 0.7031, 0.08594, 0.7031, 0.125, 0.6641, 0.125, 0.7422, 0.08594, 0.7812, 0.08594, 0.7812, 0.125, 0.7422, 0.125, 0.6641, 0.125, 0.7031, 0.125, 0.7031, 0.1641, 0.6641, 0.1641, 0.7031, 0.125, 0.7422, 0.125, 0.7422, 0.1641, 0.7031, 0.1641, 0.625, 0.08594, 0.6641, 0.08594, 0.6641, 0.125, 0.625, 0.125, 0.7031, 0.08594, 0.7422, 0.08594, 0.7422, 0.125, 0.7031, 0.125])
me_right_front_foot.use_remesh_preserve_volume = False
me_right_front_foot.use_remesh_preserve_attributes = False
me_right_front_foot.use_mirror_vertex_groups = False
me_right_front_foot.update()
me_right_front_claws_inner = bpy.data.meshes.new('Right front claws inner')
me_right_front_claws_inner.from_pydata([(0.03125, -0.0625, -0.0625), (-0.03125, -0.0625, -0.0625), (-0.03125, 0.0625, -0.0625), (0.03125, 0.0625, -0.0625), (-0.03125, -0.0625, 0.0625), (0.03125, -0.0625, 0.0625), (0.03125, 0.0625, 0.0625), (-0.03125, 0.0625, 0.0625)], [], [(0, 1, 2, 3), (4, 5, 6, 7), (3, 2, 7, 6), (5, 4, 1, 0), (5, 0, 3, 6), (1, 4, 7, 2)])
_uv = me_right_front_claws_inner.uv_layers.new(name='UVMap')
_uv.uv.foreach_set('vector', [0.1875, 0.1328, 0.1797, 0.1328, 0.1797, 0.1484, 0.1875, 0.1484, 0.2109, 0.1328, 0.2031, 0.1328, 0.2031, 0.1484, 0.2109, 0.1484, 0.1875, 0.1484, 0.1797, 0.1484, 0.1797, 0.1641, 0.1875, 0.1641, 0.1953, 0.1484, 0.1875, 0.1484, 0.1875, 0.1641, 0.1953, 0.1641, 0.2031, 0.1328, 0.1875, 0.1328, 0.1875, 0.1484, 0.2031, 0.1484, 0.1797, 0.1328, 0.1641, 0.1328, 0.1641, 0.1484, 0.1797, 0.1484])
me_right_front_claws_inner.use_remesh_preserve_volume = False
me_right_front_claws_inner.use_remesh_preserve_attributes = False
me_right_front_claws_inner.use_mirror_vertex_groups = False
me_right_front_claws_inner.update()
me_right_front_claws_outer = bpy.data.meshes.new('Right front claws outer')
me_right_front_claws_outer.from_pydata([(0.03125, -0.0625, -0.0625), (-0.03125, -0.0625, -0.0625), (-0.03125, 0.0625, -0.0625), (0.03125, 0.0625, -0.0625), (-0.03125, -0.0625, 0.0625), (0.03125, -0.0625, 0.0625), (0.03125, 0.0625, 0.0625), (-0.03125, 0.0625, 0.0625)], [], [(0, 1, 2, 3), (4, 5, 6, 7), (3, 2, 7, 6), (5, 4, 1, 0), (5, 0, 3, 6), (1, 4, 7, 2)])
_uv = me_right_front_claws_outer.uv_layers.new(name='UVMap')
_uv.uv.foreach_set('vector', [0.1875, 0.1328, 0.1797, 0.1328, 0.1797, 0.1484, 0.1875, 0.1484, 0.2109, 0.1328, 0.2031, 0.1328, 0.2031, 0.1484, 0.2109, 0.1484, 0.1875, 0.1484, 0.1797, 0.1484, 0.1797, 0.1641, 0.1875, 0.1641, 0.1953, 0.1484, 0.1875, 0.1484, 0.1875, 0.1641, 0.1953, 0.1641, 0.2031, 0.1328, 0.1875, 0.1328, 0.1875, 0.1484, 0.2031, 0.1484, 0.1797, 0.1328, 0.1641, 0.1328, 0.1641, 0.1484, 0.1797, 0.1484])
me_right_front_claws_outer.use_remesh_preserve_volume = False
me_right_front_claws_outer.use_remesh_preserve_attributes = False
me_right_front_claws_outer.use_mirror_vertex_groups = False
me_right_front_claws_outer.update()
me_right_hind_leg = bpy.data.meshes.new('Right hind leg')
me_right_hind_leg.from_pydata([(0.125, -0.4126, -0.1584), (-0.125, -0.4126, -0.1584), (-0.125, 0.1584, -0.4126), (0.125, 0.1584, -0.4126), (-0.125, -0.1584, 0.4126), (0.125, -0.1584, 0.4126), (0.125, 0.4126, 0.1584), (-0.125, 0.4126, 0.1584)], [], [(0, 1, 2, 3), (4, 5, 6, 7), (3, 2, 7, 6), (5, 4, 1, 0), (5, 0, 3, 6), (1, 4, 7, 2)])
_uv = me_right_hind_leg.uv_layers.new(name='UVMap')
_uv.uv.foreach_set('vector', [0.1094, 0.007813, 0.07812, 0.007813, 0.07812, 0.08594, 0.1094, 0.08594, 0.2188, 0.007813, 0.1875, 0.007813, 0.1875, 0.08594, 0.2188, 0.08594, 0.1094, 0.08594, 0.07812, 0.08594, 0.07812, 0.1641, 0.1094, 0.1641, 0.1406, 0.08594, 0.1094, 0.08594, 0.1094, 0.1641, 0.1406, 0.1641, 0.1875, 0.007813, 0.1094, 0.007813, 0.1094, 0.08594, 0.1875, 0.08594, 0.07812, 0.007813, 0.0, 0.007813, 0.0, 0.08594, 0.07812, 0.08594])
me_right_hind_leg.use_remesh_preserve_volume = False
me_right_hind_leg.use_remesh_preserve_attributes = False
me_right_hind_leg.use_mirror_vertex_groups = False
me_right_hind_leg.update()
me_right_hind_foot = bpy.data.meshes.new('Right hind foot')
me_right_hind_foot.from_pydata([(0.1562, -0.1563, -0.2187), (-0.1562, -0.1563, -0.2187), (-0.1562, 0.1562, -0.2187), (0.1562, 0.1562, -0.2187), (-0.1562, -0.1563, 0.2188), (0.1562, -0.1563, 0.2188), (0.1562, 0.1562, 0.2188), (-0.1562, 0.1562, 0.2188)], [], [(0, 1, 2, 3), (4, 5, 6, 7), (3, 2, 7, 6), (5, 4, 1, 0), (5, 0, 3, 6), (1, 4, 7, 2)])
_uv = me_right_hind_foot.uv_layers.new(name='UVMap')
_uv.uv.foreach_set('vector', [0.2734, 0.07031, 0.3125, 0.07031, 0.3125, 0.1094, 0.2734, 0.1094, 0.3672, 0.07031, 0.4062, 0.07031, 0.4062, 0.1094, 0.3672, 0.1094, 0.2734, 0.1094, 0.3125, 0.1094, 0.3125, 0.1641, 0.2734, 0.1641, 0.3125, 0.1094, 0.3516, 0.1094, 0.3516, 0.1641, 0.3125, 0.1641, 0.2188, 0.07031, 0.2734, 0.07031, 0.2734, 0.1094, 0.2188, 0.1094, 0.3125, 0.07031, 0.3672, 0.07031, 0.3672, 0.1094, 0.3125, 0.1094])
me_right_hind_foot.use_remesh_preserve_volume = False
me_right_hind_foot.use_remesh_preserve_attributes = False
me_right_hind_foot.use_mirror_vertex_groups = False
me_right_hind_foot.update()
me_right_hind_claws_inner = bpy.data.meshes.new('Right hind claws inner')
me_right_hind_claws_inner.from_pydata([(0.03125, -0.0625, -0.0625), (-0.03125, -0.0625, -0.0625), (-0.03125, 0.0625, -0.0625), (0.03125, 0.0625, -0.0625), (-0.03125, -0.0625, 0.0625), (0.03125, -0.0625, 0.0625), (0.03125, 0.0625, 0.0625), (-0.03125, 0.0625, 0.0625)], [], [(0, 1, 2, 3), (4, 5, 6, 7), (3, 2, 7, 6), (5, 4, 1, 0), (5, 0, 3, 6), (1, 4, 7, 2)])
_uv = me_right_hind_claws_inner.uv_layers.new(name='UVMap')
_uv.uv.foreach_set('vector', [0.1797, 0.1328, 0.1875, 0.1328, 0.1875, 0.1484, 0.1797, 0.1484, 0.2031, 0.1328, 0.2109, 0.1328, 0.2109, 0.1484, 0.2031, 0.1484, 0.1797, 0.1484, 0.1875, 0.1484, 0.1875, 0.1641, 0.1797, 0.1641, 0.1875, 0.1484, 0.1953, 0.1484, 0.1953, 0.1641, 0.1875, 0.1641, 0.1641, 0.1328, 0.1797, 0.1328, 0.1797, 0.1484, 0.1641, 0.1484, 0.1875, 0.1328, 0.2031, 0.1328, 0.2031, 0.1484, 0.1875, 0.1484])
me_right_hind_claws_inner.use_remesh_preserve_volume = False
me_right_hind_claws_inner.use_remesh_preserve_attributes = False
me_right_hind_claws_inner.use_mirror_vertex_groups = False
me_right_hind_claws_inner.update()
me_right_hind_claws_outer = bpy.data.meshes.new('Right hind claws outer')
me_right_hind_claws_outer.from_pydata([(0.03125, -0.0625, -0.0625), (-0.03125, -0.0625, -0.0625), (-0.03125, 0.0625, -0.0625), (0.03125, 0.0625, -0.0625), (-0.03125, -0.0625, 0.0625), (0.03125, -0.0625, 0.0625), (0.03125, 0.0625, 0.0625), (-0.03125, 0.0625, 0.0625)], [], [(0, 1, 2, 3), (4, 5, 6, 7), (3, 2, 7, 6), (5, 4, 1, 0), (5, 0, 3, 6), (1, 4, 7, 2)])
_uv = me_right_hind_claws_outer.uv_layers.new(name='UVMap')
_uv.uv.foreach_set('vector', [0.1797, 0.1328, 0.1875, 0.1328, 0.1875, 0.1484, 0.1797, 0.1484, 0.2031, 0.1328, 0.2109, 0.1328, 0.2109, 0.1484, 0.2031, 0.1484, 0.1797, 0.1484, 0.1875, 0.1484, 0.1875, 0.1641, 0.1797, 0.1641, 0.1875, 0.1484, 0.1953, 0.1484, 0.1953, 0.1641, 0.1875, 0.1641, 0.1641, 0.1328, 0.1797, 0.1328, 0.1797, 0.1484, 0.1641, 0.1484, 0.1875, 0.1328, 0.2031, 0.1328, 0.2031, 0.1484, 0.1875, 0.1484])
me_right_hind_claws_outer.use_remesh_preserve_volume = False
me_right_hind_claws_outer.use_remesh_preserve_attributes = False
me_right_hind_claws_outer.use_mirror_vertex_groups = False
me_right_hind_claws_outer.update()

# ---- objects
ob_body = bpy.data.objects.new('Body', me_body)
ob_left_front_leg = bpy.data.objects.new('Left front leg', me_left_front_leg)
ob_left_front_foot = bpy.data.objects.new('Left front foot', me_left_front_foot)
ob_left_front_claws_outer = bpy.data.objects.new('Left front claws outer', me_left_front_claws_outer)
ob_left_front_claws_inner = bpy.data.objects.new('Left front claws inner', me_left_front_claws_inner)
ob_left_leg_spines = bpy.data.objects.new('Left leg spines', me_left_leg_spines)
ob_head = bpy.data.objects.new('Head', me_head)
ob_snout_tip_head = bpy.data.objects.new('Snout tip head', me_snout_tip_head)
ob_jaw_head = bpy.data.objects.new('Jaw head', me_jaw_head)
ob_headfrill_pt1 = bpy.data.objects.new('Headfrill pt1', me_headfrill_pt1)
ob_fangs_head = bpy.data.objects.new('Fangs head', me_fangs_head)
ob_headfrill_pt2 = bpy.data.objects.new('Headfrill pt2', me_headfrill_pt2)
ob_horn_head = bpy.data.objects.new('Horn head', me_horn_head)
ob_snoutarea_frill1_head = bpy.data.objects.new('Snoutarea frill1 head', me_snoutarea_frill1_head)
ob_snoutarea_frill2_head = bpy.data.objects.new('Snoutarea frill2 head', me_snoutarea_frill2_head)
ob_snoutarea_lift_head = bpy.data.objects.new('Snoutarea lift head', me_snoutarea_lift_head)
ob_snoutarea_upper_head = bpy.data.objects.new('Snoutarea upper head', me_snoutarea_upper_head)
ob_left_body_spines = bpy.data.objects.new('Left body spines', me_left_body_spines)
ob_body_spine1 = bpy.data.objects.new('Body spine1', me_body_spine1)
ob_body_spine2 = bpy.data.objects.new('Body spine2', me_body_spine2)
ob_body_spine3 = bpy.data.objects.new('Body spine3', me_body_spine3)
ob_right_body_spines2 = bpy.data.objects.new('Right body spines2', me_right_body_spines2)
ob_right_body_spines = bpy.data.objects.new('Right body spines', me_right_body_spines)
ob_left_body_spines2 = bpy.data.objects.new('Left body spines2', me_left_body_spines2)
ob_left_hind_leg = bpy.data.objects.new('Left hind leg', me_left_hind_leg)
ob_left_hind_foot = bpy.data.objects.new('Left hind foot', me_left_hind_foot)
ob_left_hind_claws_inner = bpy.data.objects.new('Left hind claws inner', me_left_hind_claws_inner)
ob_left_hind_claws_outer = bpy.data.objects.new('Left hind claws outer', me_left_hind_claws_outer)
ob_right_front_leg = bpy.data.objects.new('Right front leg', me_right_front_leg)
ob_right_leg_spines = bpy.data.objects.new('Right leg spines', me_right_leg_spines)
ob_right_front_foot = bpy.data.objects.new('Right front foot', me_right_front_foot)
ob_right_front_claws_inner = bpy.data.objects.new('Right front claws inner', me_right_front_claws_inner)
ob_right_front_claws_outer = bpy.data.objects.new('Right front claws outer', me_right_front_claws_outer)
ob_right_hind_leg = bpy.data.objects.new('Right hind leg', me_right_hind_leg)
ob_right_hind_foot = bpy.data.objects.new('Right hind foot', me_right_hind_foot)
ob_right_hind_claws_inner = bpy.data.objects.new('Right hind claws inner', me_right_hind_claws_inner)
ob_right_hind_claws_outer = bpy.data.objects.new('Right hind claws outer', me_right_hind_claws_outer)

# ---- transforms, parenting, visibility, modifiers, constraints
ob_body.location = (0.0, 1.222e-07, 0.75)
ob_body.rotation_euler = (1.571, -0.0, 0.0)
ob_body.lineart.crease_threshold = 0.0
ob_left_front_leg.parent = ob_body
ob_left_front_leg.matrix_parent_inverse = Matrix(((1.0, 0.0, 0.0, 0.0), (0.0, -1.629e-07, 1.0, -0.75), (0.0, -1.0, -1.629e-07, 2.444e-07), (0.0, 0.0, 0.0, 1.0)))
ob_left_front_leg.location = (-0.5312, 0.4375, 0.5)
ob_left_front_leg.rotation_euler = (1.571, -0.0, 0.0)
ob_left_front_leg.lineart.crease_threshold = 0.0
ob_left_front_foot.parent = ob_left_front_leg
ob_left_front_foot.matrix_parent_inverse = Matrix(((1.0, 0.0, 0.0, 0.5312), (0.0, -1.629e-07, 1.0, -0.5), (0.0, -1.0, -1.629e-07, 0.4375), (0.0, 0.0, 0.0, 1.0)))
ob_left_front_foot.location = (-0.5, 0.5326, 0.1578)
ob_left_front_foot.rotation_euler = (1.571, -0.0, 0.0)
ob_left_front_foot.lineart.crease_threshold = 0.0
ob_left_front_claws_outer.parent = ob_left_front_foot
ob_left_front_claws_outer.matrix_parent_inverse = Matrix(((1.0, 0.0, 0.0, 0.5), (0.0, -1.629e-07, 1.0, -0.1578), (0.0, -1.0, -1.629e-07, 0.5326), (0.0, 0.0, 0.0, 1.0)))
ob_left_front_claws_outer.location = (-0.5938, 0.7513, 0.064)
ob_left_front_claws_outer.rotation_euler = (1.571, -0.0, 0.0)
ob_left_front_claws_outer.lineart.crease_threshold = 0.0
ob_left_front_claws_inner.parent = ob_left_front_foot
ob_left_front_claws_inner.matrix_parent_inverse = Matrix(((1.0, 0.0, 0.0, 0.5), (0.0, -1.629e-07, 1.0, -0.1578), (0.0, -1.0, -1.629e-07, 0.5326), (0.0, 0.0, 0.0, 1.0)))
ob_left_front_claws_inner.location = (-0.4062, 0.7513, 0.064)
ob_left_front_claws_inner.rotation_euler = (1.571, -0.0, 0.0)
ob_left_front_claws_inner.lineart.crease_threshold = 0.0
ob_left_leg_spines.parent = ob_left_front_leg
ob_left_leg_spines.matrix_parent_inverse = Matrix(((1.0, 0.0, 0.0, 0.5312), (0.0, -1.629e-07, 1.0, -0.5), (0.0, -1.0, -1.629e-07, 0.4375), (0.0, 0.0, 0.0, 1.0)))
ob_left_leg_spines.location = (-0.6712, 0.2593, 0.6197)
ob_left_leg_spines.rotation_euler = (1.571, -0.0, 0.0)
ob_left_leg_spines.lineart.crease_threshold = 0.0
ob_head.parent = ob_body
ob_head.matrix_parent_inverse = Matrix(((1.0, 0.0, 0.0, 0.0), (0.0, -1.629e-07, 1.0, -0.75), (0.0, -1.0, -1.629e-07, 2.444e-07), (0.0, 0.0, 0.0, 1.0)))
ob_head.location = (0.0, 0.5177, 0.8817)
ob_head.rotation_euler = (1.571, -0.0, 0.0)
ob_head.lineart.crease_threshold = 0.0
ob_snout_tip_head.parent = ob_head
ob_snout_tip_head.matrix_parent_inverse = Matrix(((1.0, 0.0, 0.0, 0.0), (0.0, -1.629e-07, 1.0, -0.8817), (0.0, -1.0, -1.629e-07, 0.5177), (0.0, 0.0, 0.0, 1.0)))
ob_snout_tip_head.location = (0.0, 1.585, 0.6446)
ob_snout_tip_head.rotation_euler = (1.571, -0.0, 0.0)
ob_snout_tip_head.lineart.crease_threshold = 0.0
ob_jaw_head.parent = ob_head
ob_jaw_head.matrix_parent_inverse = Matrix(((1.0, 0.0, 0.0, 0.0), (0.0, -1.629e-07, 1.0, -0.8817), (0.0, -1.0, -1.629e-07, 0.5177), (0.0, 0.0, 0.0, 1.0)))
ob_jaw_head.location = (0.0, 1.063, 0.4688)
ob_jaw_head.rotation_euler = (1.571, -0.0, 0.0)
ob_jaw_head.lineart.crease_threshold = 0.0
ob_headfrill_pt1.parent = ob_head
ob_headfrill_pt1.matrix_parent_inverse = Matrix(((1.0, 0.0, 0.0, 0.0), (0.0, -1.629e-07, 1.0, -0.8817), (0.0, -1.0, -1.629e-07, 0.5177), (0.0, 0.0, 0.0, 1.0)))
ob_headfrill_pt1.location = (0.4327, 0.9272, 1.117)
ob_headfrill_pt1.rotation_euler = (1.571, -0.0, 0.0)
ob_headfrill_pt1.lineart.crease_threshold = 0.0
ob_fangs_head.parent = ob_head
ob_fangs_head.matrix_parent_inverse = Matrix(((1.0, 0.0, 0.0, 0.0), (0.0, -1.629e-07, 1.0, -0.8817), (0.0, -1.0, -1.629e-07, 0.5177), (0.0, 0.0, 0.0, 1.0)))
ob_fangs_head.location = (0.0, 1.292, 0.3793)
ob_fangs_head.rotation_euler = (1.571, -0.0, 0.0)
ob_fangs_head.lineart.crease_threshold = 0.0
ob_headfrill_pt2.parent = ob_head
ob_headfrill_pt2.matrix_parent_inverse = Matrix(((1.0, 0.0, 0.0, 0.0), (0.0, -1.629e-07, 1.0, -0.8817), (0.0, -1.0, -1.629e-07, 0.5177), (0.0, 0.0, 0.0, 1.0)))
ob_headfrill_pt2.location = (-0.4327, 0.9272, 1.117)
ob_headfrill_pt2.rotation_euler = (1.571, -0.0, 0.0)
ob_headfrill_pt2.lineart.crease_threshold = 0.0
ob_horn_head.parent = ob_head
ob_horn_head.matrix_parent_inverse = Matrix(((1.0, 0.0, 0.0, 0.0), (0.0, -1.629e-07, 1.0, -0.8817), (0.0, -1.0, -1.629e-07, 0.5177), (0.0, 0.0, 0.0, 1.0)))
ob_horn_head.location = (0.0, 1.685, 0.9384)
ob_horn_head.rotation_euler = (1.571, -0.0, 0.0)
ob_horn_head.lineart.crease_threshold = 0.0
ob_snoutarea_frill1_head.parent = ob_head
ob_snoutarea_frill1_head.matrix_parent_inverse = Matrix(((1.0, 0.0, 0.0, 0.0), (0.0, -1.629e-07, 1.0, -0.8817), (0.0, -1.0, -1.629e-07, 0.5177), (0.0, 0.0, 0.0, 1.0)))
ob_snoutarea_frill1_head.location = (0.3832, 1.446, 0.8868)
ob_snoutarea_frill1_head.rotation_euler = (1.571, -0.0, 0.0)
ob_snoutarea_frill1_head.lineart.crease_threshold = 0.0
ob_snoutarea_frill2_head.parent = ob_head
ob_snoutarea_frill2_head.matrix_parent_inverse = Matrix(((1.0, 0.0, 0.0, 0.0), (0.0, -1.629e-07, 1.0, -0.8817), (0.0, -1.0, -1.629e-07, 0.5177), (0.0, 0.0, 0.0, 1.0)))
ob_snoutarea_frill2_head.location = (-0.3593, 1.495, 0.8575)
ob_snoutarea_frill2_head.rotation_euler = (1.571, -0.0, 0.0)
ob_snoutarea_frill2_head.lineart.crease_threshold = 0.0
ob_snoutarea_lift_head.parent = ob_head
ob_snoutarea_lift_head.matrix_parent_inverse = Matrix(((1.0, 0.0, 0.0, 0.0), (0.0, -1.629e-07, 1.0, -0.8817), (0.0, -1.0, -1.629e-07, 0.5177), (0.0, 0.0, 0.0, 1.0)))
ob_snoutarea_lift_head.location = (0.0, 1.443, 0.9012)
ob_snoutarea_lift_head.rotation_euler = (1.571, -0.0, 0.0)
ob_snoutarea_lift_head.lineart.crease_threshold = 0.0
ob_snoutarea_upper_head.parent = ob_head
ob_snoutarea_upper_head.matrix_parent_inverse = Matrix(((1.0, 0.0, 0.0, 0.0), (0.0, -1.629e-07, 1.0, -0.8817), (0.0, -1.0, -1.629e-07, 0.5177), (0.0, 0.0, 0.0, 1.0)))
ob_snoutarea_upper_head.location = (0.0, 1.398, 0.6473)
ob_snoutarea_upper_head.rotation_euler = (1.571, -0.0, 0.0)
ob_snoutarea_upper_head.lineart.crease_threshold = 0.0
ob_left_body_spines.parent = ob_body
ob_left_body_spines.matrix_parent_inverse = Matrix(((1.0, 0.0, 0.0, 0.0), (0.0, -1.629e-07, 1.0, -0.75), (0.0, -1.0, -1.629e-07, 2.444e-07), (0.0, 0.0, 0.0, 1.0)))
ob_left_body_spines.location = (-0.7126, -0.3029, 0.8096)
ob_left_body_spines.rotation_euler = (1.571, -0.0, 0.0)
ob_left_body_spines.lineart.crease_threshold = 0.0
ob_body_spine1.parent = ob_body
ob_body_spine1.matrix_parent_inverse = Matrix(((1.0, 0.0, 0.0, 0.0), (0.0, -1.629e-07, 1.0, -0.75), (0.0, -1.0, -1.629e-07, 2.444e-07), (0.0, 0.0, 0.0, 1.0)))
ob_body_spine1.location = (0.0, 0.2452, 0.9535)
ob_body_spine1.rotation_euler = (1.571, -0.0, 0.0)
ob_body_spine1.lineart.crease_threshold = 0.0
ob_body_spine2.parent = ob_body
ob_body_spine2.matrix_parent_inverse = Matrix(((1.0, 0.0, 0.0, 0.0), (0.0, -1.629e-07, 1.0, -0.75), (0.0, -1.0, -1.629e-07, 2.444e-07), (0.0, 0.0, 0.0, 1.0)))
ob_body_spine2.location = (0.0, -0.03081, 1.102)
ob_body_spine2.rotation_euler = (1.571, -0.0, 0.0)
ob_body_spine2.lineart.crease_threshold = 0.0
ob_body_spine3.parent = ob_body
ob_body_spine3.matrix_parent_inverse = Matrix(((1.0, 0.0, 0.0, 0.0), (0.0, -1.629e-07, 1.0, -0.75), (0.0, -1.0, -1.629e-07, 2.444e-07), (0.0, 0.0, 0.0, 1.0)))
ob_body_spine3.location = (0.0, -0.4765, 1.055)
ob_body_spine3.rotation_euler = (1.571, -0.0, 0.0)
ob_body_spine3.lineart.crease_threshold = 0.0
ob_right_body_spines2.parent = ob_body
ob_right_body_spines2.matrix_parent_inverse = Matrix(((1.0, 0.0, 0.0, 0.0), (0.0, -1.629e-07, 1.0, -0.75), (0.0, -1.0, -1.629e-07, 2.444e-07), (0.0, 0.0, 0.0, 1.0)))
ob_right_body_spines2.location = (0.6239, -0.13, 0.9762)
ob_right_body_spines2.rotation_euler = (1.571, -0.0, 0.0)
ob_right_body_spines2.lineart.crease_threshold = 0.0
ob_right_body_spines.parent = ob_body
ob_right_body_spines.matrix_parent_inverse = Matrix(((1.0, 0.0, 0.0, 0.0), (0.0, -1.629e-07, 1.0, -0.75), (0.0, -1.0, -1.629e-07, 2.444e-07), (0.0, 0.0, 0.0, 1.0)))
ob_right_body_spines.location = (0.7126, -0.3029, 0.8096)
ob_right_body_spines.rotation_euler = (1.571, -0.0, 0.0)
ob_right_body_spines.lineart.crease_threshold = 0.0
ob_left_body_spines2.parent = ob_body
ob_left_body_spines2.matrix_parent_inverse = Matrix(((1.0, 0.0, 0.0, 0.0), (0.0, -1.629e-07, 1.0, -0.75), (0.0, -1.0, -1.629e-07, 2.444e-07), (0.0, 0.0, 0.0, 1.0)))
ob_left_body_spines2.location = (-0.6239, -0.13, 0.9763)
ob_left_body_spines2.rotation_euler = (1.571, -0.0, 0.0)
ob_left_body_spines2.lineart.crease_threshold = 0.0
ob_left_hind_leg.parent = ob_body
ob_left_hind_leg.matrix_parent_inverse = Matrix(((1.0, 0.0, 0.0, 0.0), (0.0, -1.629e-07, 1.0, -0.75), (0.0, -1.0, -1.629e-07, 2.444e-07), (0.0, 0.0, 0.0, 1.0)))
ob_left_hind_leg.location = (-0.5625, -0.4375, 0.5625)
ob_left_hind_leg.rotation_euler = (1.571, -0.0, 0.0)
ob_left_hind_leg.lineart.crease_threshold = 0.0
ob_left_hind_foot.parent = ob_left_hind_leg
ob_left_hind_foot.matrix_parent_inverse = Matrix(((1.0, 0.0, 0.0, 0.5625), (0.0, -1.629e-07, 1.0, -0.5625), (0.0, -1.0, -1.629e-07, -0.4375), (0.0, 0.0, 0.0, 1.0)))
ob_left_hind_foot.location = (-0.5625, -0.3439, 0.16)
ob_left_hind_foot.rotation_euler = (1.571, -0.0, 0.0)
ob_left_hind_foot.lineart.crease_threshold = 0.0
ob_left_hind_claws_inner.parent = ob_left_hind_foot
ob_left_hind_claws_inner.matrix_parent_inverse = Matrix(((1.0, 0.0, 0.0, 0.5625), (0.0, -1.629e-07, 1.0, -0.16), (0.0, -1.0, -1.629e-07, -0.3439), (0.0, 0.0, 0.0, 1.0)))
ob_left_hind_claws_inner.location = (-0.4375, -0.06266, 0.06628)
ob_left_hind_claws_inner.rotation_euler = (1.571, -0.0, 0.0)
ob_left_hind_claws_inner.lineart.crease_threshold = 0.0
ob_left_hind_claws_outer.parent = ob_left_hind_foot
ob_left_hind_claws_outer.matrix_parent_inverse = Matrix(((1.0, 0.0, 0.0, 0.5625), (0.0, -1.629e-07, 1.0, -0.16), (0.0, -1.0, -1.629e-07, -0.3439), (0.0, 0.0, 0.0, 1.0)))
ob_left_hind_claws_outer.location = (-0.6875, -0.06266, 0.06628)
ob_left_hind_claws_outer.rotation_euler = (1.571, -0.0, 0.0)
ob_left_hind_claws_outer.lineart.crease_threshold = 0.0
ob_right_front_leg.parent = ob_body
ob_right_front_leg.matrix_parent_inverse = Matrix(((1.0, 0.0, 0.0, 0.0), (0.0, -1.629e-07, 1.0, -0.75), (0.0, -1.0, -1.629e-07, 2.444e-07), (0.0, 0.0, 0.0, 1.0)))
ob_right_front_leg.location = (0.5312, 0.4375, 0.5)
ob_right_front_leg.rotation_euler = (1.571, -0.0, 0.0)
ob_right_front_leg.lineart.crease_threshold = 0.0
ob_right_leg_spines.parent = ob_right_front_leg
ob_right_leg_spines.matrix_parent_inverse = Matrix(((1.0, -0.0, 0.0, -0.5312), (0.0, -1.629e-07, 1.0, -0.5), (0.0, -1.0, -1.629e-07, 0.4375), (0.0, 0.0, 0.0, 1.0)))
ob_right_leg_spines.location = (0.6712, 0.2593, 0.6197)
ob_right_leg_spines.rotation_euler = (1.571, -0.0, 0.0)
ob_right_leg_spines.lineart.crease_threshold = 0.0
ob_right_front_foot.parent = ob_right_front_leg
ob_right_front_foot.matrix_parent_inverse = Matrix(((1.0, -0.0, 0.0, -0.5312), (0.0, -1.629e-07, 1.0, -0.5), (0.0, -1.0, -1.629e-07, 0.4375), (0.0, 0.0, 0.0, 1.0)))
ob_right_front_foot.location = (0.5, 0.5326, 0.1578)
ob_right_front_foot.rotation_euler = (1.571, -0.0, 0.0)
ob_right_front_foot.lineart.crease_threshold = 0.0
ob_right_front_claws_inner.parent = ob_right_front_foot
ob_right_front_claws_inner.matrix_parent_inverse = Matrix(((1.0, -0.0, 0.0, -0.5), (0.0, -1.629e-07, 1.0, -0.1578), (0.0, -1.0, -1.629e-07, 0.5326), (0.0, 0.0, 0.0, 1.0)))
ob_right_front_claws_inner.location = (0.4062, 0.7513, 0.064)
ob_right_front_claws_inner.rotation_euler = (1.571, -0.0, 0.0)
ob_right_front_claws_inner.lineart.crease_threshold = 0.0
ob_right_front_claws_outer.parent = ob_right_front_foot
ob_right_front_claws_outer.matrix_parent_inverse = Matrix(((1.0, -0.0, 0.0, -0.5), (0.0, -1.629e-07, 1.0, -0.1578), (0.0, -1.0, -1.629e-07, 0.5326), (0.0, 0.0, 0.0, 1.0)))
ob_right_front_claws_outer.location = (0.5938, 0.7513, 0.064)
ob_right_front_claws_outer.rotation_euler = (1.571, -0.0, 0.0)
ob_right_front_claws_outer.lineart.crease_threshold = 0.0
ob_right_hind_leg.parent = ob_body
ob_right_hind_leg.matrix_parent_inverse = Matrix(((1.0, 0.0, 0.0, 0.0), (0.0, -1.629e-07, 1.0, -0.75), (0.0, -1.0, -1.629e-07, 2.444e-07), (0.0, 0.0, 0.0, 1.0)))
ob_right_hind_leg.location = (0.5625, -0.4375, 0.5625)
ob_right_hind_leg.rotation_euler = (1.571, -0.0, 0.0)
ob_right_hind_leg.lineart.crease_threshold = 0.0
ob_right_hind_foot.parent = ob_right_hind_leg
ob_right_hind_foot.matrix_parent_inverse = Matrix(((1.0, -0.0, 0.0, -0.5625), (0.0, -1.629e-07, 1.0, -0.5625), (0.0, -1.0, -1.629e-07, -0.4375), (0.0, 0.0, 0.0, 1.0)))
ob_right_hind_foot.location = (0.5625, -0.3439, 0.16)
ob_right_hind_foot.rotation_euler = (1.571, -0.0, 0.0)
ob_right_hind_foot.lineart.crease_threshold = 0.0
ob_right_hind_claws_inner.parent = ob_right_hind_foot
ob_right_hind_claws_inner.matrix_parent_inverse = Matrix(((1.0, -0.0, 0.0, -0.5625), (0.0, -1.629e-07, 1.0, -0.16), (0.0, -1.0, -1.629e-07, -0.3439), (0.0, 0.0, 0.0, 1.0)))
ob_right_hind_claws_inner.location = (0.4375, -0.06266, 0.06628)
ob_right_hind_claws_inner.rotation_euler = (1.571, -0.0, 0.0)
ob_right_hind_claws_inner.lineart.crease_threshold = 0.0
ob_right_hind_claws_outer.parent = ob_right_hind_foot
ob_right_hind_claws_outer.matrix_parent_inverse = Matrix(((1.0, -0.0, 0.0, -0.5625), (0.0, -1.629e-07, 1.0, -0.16), (0.0, -1.0, -1.629e-07, -0.3439), (0.0, 0.0, 0.0, 1.0)))
ob_right_hind_claws_outer.location = (0.6875, -0.06266, 0.06628)
ob_right_hind_claws_outer.rotation_euler = (1.571, -0.0, 0.0)
ob_right_hind_claws_outer.lineart.crease_threshold = 0.0

# ---- collection membership
col_collection_1.objects.link(ob_body)
col_collection_1.objects.link(ob_left_front_leg)
col_collection_1.objects.link(ob_left_front_foot)
col_collection_1.objects.link(ob_left_front_claws_outer)
col_collection_1.objects.link(ob_left_front_claws_inner)
col_collection_1.objects.link(ob_left_leg_spines)
col_collection_1.objects.link(ob_head)
col_collection_1.objects.link(ob_snout_tip_head)
col_collection_1.objects.link(ob_jaw_head)
col_collection_1.objects.link(ob_headfrill_pt1)
col_collection_1.objects.link(ob_fangs_head)
col_collection_1.objects.link(ob_headfrill_pt2)
col_collection_1.objects.link(ob_horn_head)
col_collection_1.objects.link(ob_snoutarea_frill1_head)
col_collection_1.objects.link(ob_snoutarea_frill2_head)
col_collection_1.objects.link(ob_snoutarea_lift_head)
col_collection_1.objects.link(ob_snoutarea_upper_head)
col_collection_1.objects.link(ob_left_body_spines)
col_collection_1.objects.link(ob_body_spine1)
col_collection_1.objects.link(ob_body_spine2)
col_collection_1.objects.link(ob_body_spine3)
col_collection_1.objects.link(ob_right_body_spines2)
col_collection_1.objects.link(ob_right_body_spines)
col_collection_1.objects.link(ob_left_body_spines2)
col_collection_1.objects.link(ob_left_hind_leg)
col_collection_1.objects.link(ob_left_hind_foot)
col_collection_1.objects.link(ob_left_hind_claws_inner)
col_collection_1.objects.link(ob_left_hind_claws_outer)
col_collection_1.objects.link(ob_right_front_leg)
col_collection_1.objects.link(ob_right_leg_spines)
col_collection_1.objects.link(ob_right_front_foot)
col_collection_1.objects.link(ob_right_front_claws_inner)
col_collection_1.objects.link(ob_right_front_claws_outer)
col_collection_1.objects.link(ob_right_hind_leg)
col_collection_1.objects.link(ob_right_hind_foot)
col_collection_1.objects.link(ob_right_hind_claws_inner)
col_collection_1.objects.link(ob_right_hind_claws_outer)

# ---- scene / render settings (as saved in the file)
scene.frame_start = 1; scene.frame_end = 250; scene.frame_set(1)
scene.render.engine = 'BLENDER_EEVEE_NEXT'
scene.render.resolution_percentage = 50
scene.render.dither_intensity = 0.0
scene.cycles.use_denoising = False
scene.cycles.samples = 128
scene.cycles.sampling_pattern = 'TABULATED_SOBOL'
scene.cycles.light_sampling_threshold = 0.0
scene.cycles.use_adaptive_sampling = False
scene.cycles.use_light_tree = False
scene.cycles.blur_glossy = 0.0
scene.cycles.sample_clamp_indirect = 0.0
scene.view_settings.view_transform = 'Standard'
bpy.context.view_layer.update()

# ---- added for rendering (the .blend has no active camera and no usable light): camera, sun
cam_auto = bpy.data.cameras.new('AutoCamera')
cam_auto.lens = 50.0
cam_auto.sensor_width = 36.0
cam_auto.clip_end = 1000.0
ob_auto_camera = bpy.data.objects.new('AutoCamera', cam_auto)
scene.collection.objects.link(ob_auto_camera)
ob_auto_camera.location = (3.41944, -3.61638, 3.54771)
ob_auto_camera.rotation_euler = (1.09748, -7.21219e-08, 0.694738)
scene.camera = ob_auto_camera
light_auto_sun = bpy.data.lights.new('AutoSun', 'SUN')
light_auto_sun.energy = 3.0
light_auto_sun.angle = 0.0523599
ob_auto_sun = bpy.data.objects.new('AutoSun', light_auto_sun)
scene.collection.objects.link(ob_auto_sun)
ob_auto_sun.rotation_euler = (0.872665, 0.174533, 0.523599)
bpy.context.view_layer.update()

